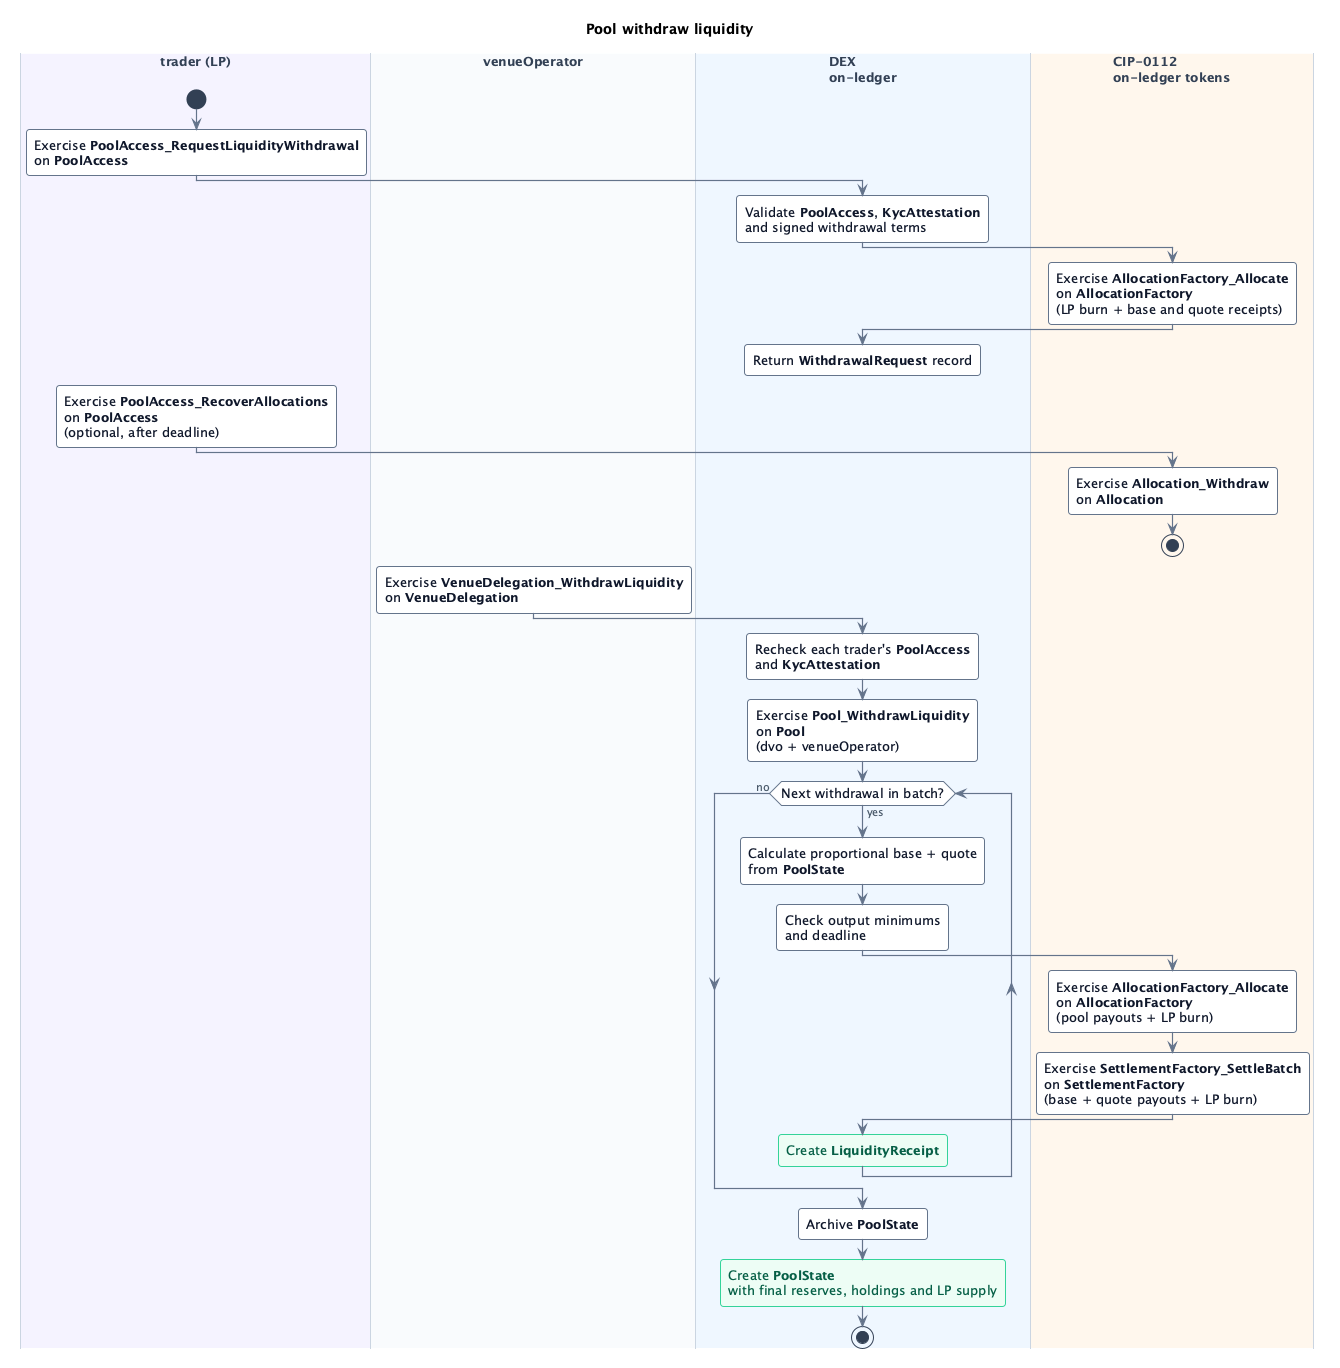

The diagram above was rendered by PlantUML. Its source (embedded in the PNG):
@startuml pool-withdraw-liquidity
skinparamlocked dpiCommandLine 200
title Pool withdraw liquidity

<style>
activityDiagram {
  FontName Inter
  FontSize 13
  BackgroundColor #FFFFFF
  activity {
    BackgroundColor #FFFFFF
    LineColor #64748B
    LineThickness 1
    RoundCorner 6
    FontColor #0F172A
    Padding 8
    Margin 7
  }
  arrow {
    LineColor #64748B
    LineThickness 1.2
    FontColor #4A5A6A
    FontSize 11
  }
  swimlane {
    LineColor #CBD5E1
    LineThickness 1
    FontColor #334155
    FontStyle bold
  }
  circle {
    BackgroundColor #334155
    LineColor #334155
  }
  note {
    BackgroundColor #FFFFFF
    LineColor #CBD5E1
    FontColor #475569
    FontSize 11
  }
  .created {
    BackgroundColor #ECFDF5
    LineColor #34D399
    FontColor #065F46
  }
}
</style>

|#F5F3FF|trader (LP)|
|#F8FAFC|venueOperator|
|#EFF6FF|DEX\non-ledger|
|#FFF7ED|CIP-0112\non-ledger tokens|

|trader (LP)|
start
:Exercise **PoolAccess_RequestLiquidityWithdrawal**\non **PoolAccess**;
|DEX\non-ledger|
:Validate **PoolAccess**, **KycAttestation**\nand signed withdrawal terms;
|CIP-0112\non-ledger tokens|
:Exercise **AllocationFactory_Allocate**\non **AllocationFactory**\n(LP burn + base and quote receipts);
|DEX\non-ledger|
:Return **WithdrawalRequest** record;
detach

|trader (LP)|
:Exercise **PoolAccess_RecoverAllocations**\non **PoolAccess**\n(optional, after deadline);
|CIP-0112\non-ledger tokens|
:Exercise **Allocation_Withdraw**\non **Allocation**;
stop

|venueOperator|
:Exercise **VenueDelegation_WithdrawLiquidity**\non **VenueDelegation**;
|DEX\non-ledger|
:Recheck each trader's **PoolAccess**\nand **KycAttestation**;
:Exercise **Pool_WithdrawLiquidity**\non **Pool**\n(dvo + venueOperator);
while (Next withdrawal in batch?) is (yes)
:Calculate proportional base + quote\nfrom **PoolState**;
:Check output minimums\nand deadline;
|CIP-0112\non-ledger tokens|
:Exercise **AllocationFactory_Allocate**\non **AllocationFactory**\n(pool payouts + LP burn);
:Exercise **SettlementFactory_SettleBatch**\non **SettlementFactory**\n(base + quote payouts + LP burn);

|DEX\non-ledger|
:Create **LiquidityReceipt**; <<created>>
endwhile (no)
:Archive **PoolState**;
:Create **PoolState**\nwith final reserves, holdings and LP supply; <<created>>
stop
@enduml